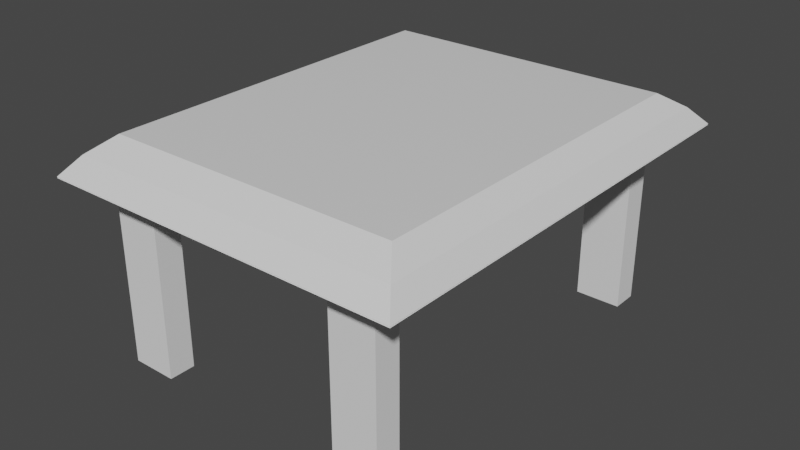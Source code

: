 # Source: DRTable.blend  (saved by Blender 2.82.7; exported with 4.5.12 LTS)
import bpy
from mathutils import Matrix  # noqa: F401  (used for matrix-valued properties, if any)

bpy.ops.wm.read_factory_settings(use_empty=True)
scene = bpy.context.scene
scene.name = 'Scene'

# ---- collections
col_collection = bpy.data.collections.new('Collection'); scene.collection.children.link(col_collection)

# ---- materials (node trees are filled in below, after node groups)
mat_material = bpy.data.materials.new('Material')
mat_material.alpha_threshold = 0.0
mat_material.use_transparent_shadow = False
mat_material.line_color = (0.0, 0.0, 0.0, 1.0)

# ---- material node trees
mat_material.use_nodes = True; mat_material.node_tree.nodes.clear()
_N = mat_material.node_tree.nodes; _L = mat_material.node_tree.links
n0 = _N.new('ShaderNodeOutputMaterial'); n0.name = 'Material Output'; n0.location = (300, 300)
n1 = _N.new('ShaderNodeBsdfPrincipled'); n1.name = 'Principled BSDF'; n1.location = (10, 300)
n1.distribution = 'GGX'
n1.subsurface_method = 'BURLEY'
n1.inputs[2].default_value = 0.4
n1.inputs[3].default_value = 1.45
n1.inputs[27].default_value = (0.0, 0.0, 0.0, 1.0)
n1.inputs[28].default_value = 1.0
_L.new(n1.outputs[0], n0.inputs[0])
n0.is_active_output = True

# ---- world
world_world = bpy.data.worlds.new('World'); scene.world = world_world
world_world.use_nodes = True; world_world.node_tree.nodes.clear()
_N = world_world.node_tree.nodes; _L = world_world.node_tree.links
n0 = _N.new('ShaderNodeOutputWorld'); n0.name = 'World Output'; n0.location = (300, 300)
n1 = _N.new('ShaderNodeBackground'); n1.name = 'Background'; n1.location = (10, 300)
n1.inputs[0].default_value = (0.05088, 0.05088, 0.05088, 1.0)
_L.new(n1.outputs[0], n0.inputs[0])
n0.is_active_output = True
world_world.color = (0.05088, 0.05088, 0.05088)
world_world.use_sun_shadow = False
world_world.sun_shadow_jitter_overblur = 0.0

# ---- meshes
me_cube = bpy.data.meshes.new('Cube')
me_cube.from_pydata([(1.439, 1.808, 0.1564), (1.363, -1.816, -0.4217), (1.439, -1.808, 0.1564), (1.363, 1.816, -0.4217), (-1.439, 1.808, 0.1564), (-1.363, -1.816, -0.4217), (-1.439, -1.808, 0.1564), (-1.363, 1.816, -0.4217), (1.629, 2.047, 0.0), (-1.629, -2.047, 0.0), (1.629, -2.047, 0.0), (-1.629, 2.047, 0.0), (-1.769, 2.222, -0.1755), (-1.769, -2.222, -0.1755), (1.769, 2.222, -0.1755), (1.769, -2.222, -0.1755), (1.769, 2.222, -0.1755), (1.363, 1.816, -0.1755), (1.363, -1.816, -0.1755), (1.769, -2.222, -0.1755), (-1.769, 2.222, -0.1755), (-1.363, 1.816, -0.1755), (-1.363, -1.816, -0.1755), (-1.769, -2.222, -0.1755)], [], [(0, 4, 6, 2), (10, 2, 6, 9), (9, 6, 4, 11), (19, 16, 14, 15), (8, 0, 2, 10), (11, 4, 0, 8), (12, 11, 8, 14), (14, 8, 10, 15), (13, 9, 11, 12), (15, 10, 9, 13), (18, 22, 5, 1), (20, 23, 13, 12), (23, 19, 15, 13), (21, 22, 23, 20), (17, 21, 20, 16), (22, 18, 19, 23), (18, 17, 16, 19), (16, 20, 12, 14), (21, 17, 3, 7), (22, 21, 7, 5), (17, 18, 1, 3)])
_uv = me_cube.uv_layers.new(name='UVMap')
_uv.uv.foreach_set('vector', [0.625, 0.5, 0.875, 0.5, 0.875, 0.75, 0.625, 0.75, 0.5, 0.75, 0.625, 0.75, 0.625, 1.0, 0.5, 1.0, 0.5, 0.0, 0.625, 0.0, 0.625, 0.25, 0.5, 0.25, 0.375, 0.75, 0.375, 0.5, 0.375, 0.5, 0.375, 0.75, 0.5, 0.5, 0.625, 0.5, 0.625, 0.75, 0.5, 0.75, 0.5, 0.25, 0.625, 0.25, 0.625, 0.5, 0.5, 0.5, 0.375, 0.25, 0.5, 0.25, 0.5, 0.5, 0.375, 0.5, 0.375, 0.5, 0.5, 0.5, 0.5, 0.75, 0.375, 0.75, 0.375, 0.0, 0.5, 0.0, 0.5, 0.25, 0.375, 0.25, 0.375, 0.75, 0.5, 0.75, 0.5, 1.0, 0.375, 1.0, 0.3463, 0.7272, 0.1537, 0.7272, 0.1537, 0.7272, 0.3463, 0.7272, 0.125, 0.5, 0.125, 0.75, 0.125, 0.75, 0.125, 0.5, 0.125, 0.75, 0.375, 0.75, 0.375, 0.75, 0.125, 0.75, 0.1537, 0.5228, 0.1537, 0.7272, 0.125, 0.75, 0.125, 0.5, 0.3463, 0.5228, 0.1537, 0.5228, 0.125, 0.5, 0.375, 0.5, 0.1537, 0.7272, 0.3463, 0.7272, 0.375, 0.75, 0.125, 0.75, 0.3463, 0.7272, 0.3463, 0.5228, 0.375, 0.5, 0.375, 0.75, 0.375, 0.5, 0.125, 0.5, 0.125, 0.5, 0.375, 0.5, 0.1537, 0.5228, 0.3463, 0.5228, 0.3463, 0.5228, 0.1537, 0.5228, 0.1537, 0.7272, 0.1537, 0.5228, 0.1537, 0.5228, 0.1537, 0.7272, 0.3463, 0.5228, 0.3463, 0.7272, 0.3463, 0.7272, 0.3463, 0.5228])
me_cube.materials.append(mat_material)
me_cube.use_remesh_preserve_volume = False
me_cube.use_remesh_preserve_attributes = False
me_cube.use_mirror_vertex_groups = False
me_cube.update()
me_cube_001 = bpy.data.meshes.new('Cube.001')
me_cube_001.from_pydata([(-1.0, -1.0, -1.0), (-1.0, -1.0, 1.0), (-1.0, 1.0, -1.0), (-1.0, 1.0, 1.0), (1.0, -1.0, -1.0), (1.0, -1.0, 1.0), (1.0, 1.0, -1.0), (1.0, 1.0, 1.0), (-0.9942, -0.9942, -0.9942), (-0.9942, -0.9942, 0.9942), (-0.9942, 0.9942, -0.9942), (-0.9942, 0.9942, 0.9942), (0.9942, -0.9942, -0.9942), (0.9942, -0.9942, 0.9942), (0.9942, 0.9942, -0.9942), (0.9942, 0.9942, 0.9942)], [], [(0, 1, 3, 2), (2, 3, 7, 6), (6, 7, 5, 4), (4, 5, 1, 0), (2, 6, 4, 0), (7, 3, 1, 5), (8, 10, 11, 9), (10, 14, 15, 11), (14, 12, 13, 15), (12, 8, 9, 13), (10, 8, 12, 14), (15, 13, 9, 11)])
_uv = me_cube_001.uv_layers.new(name='UVMap')
_uv.uv.foreach_set('vector', [0.375, 0.0, 0.625, 0.0, 0.625, 0.25, 0.375, 0.25, 0.375, 0.25, 0.625, 0.25, 0.625, 0.5, 0.375, 0.5, 0.375, 0.5, 0.625, 0.5, 0.625, 0.75, 0.375, 0.75, 0.375, 0.75, 0.625, 0.75, 0.625, 1.0, 0.375, 1.0, 0.125, 0.5, 0.375, 0.5, 0.375, 0.75, 0.125, 0.75, 0.625, 0.5, 0.875, 0.5, 0.875, 0.75, 0.625, 0.75, 0.375, 0.0, 0.375, 0.25, 0.625, 0.25, 0.625, 0.0, 0.375, 0.25, 0.375, 0.5, 0.625, 0.5, 0.625, 0.25, 0.375, 0.5, 0.375, 0.75, 0.625, 0.75, 0.625, 0.5, 0.375, 0.75, 0.375, 1.0, 0.625, 1.0, 0.625, 0.75, 0.125, 0.5, 0.125, 0.75, 0.375, 0.75, 0.375, 0.5, 0.625, 0.5, 0.625, 0.75, 0.875, 0.75, 0.875, 0.5])
me_cube_001.use_remesh_fix_poles = True
me_cube_001.use_remesh_preserve_attributes = False
me_cube_001.use_mirror_vertex_groups = False
me_cube_001.update()
me_cube_002 = bpy.data.meshes.new('Cube.002')
me_cube_002.from_pydata([(-1.0, -1.0, -1.0), (-1.0, -1.0, 1.0), (-1.0, 1.0, -1.0), (-1.0, 1.0, 1.0), (1.0, -1.0, -1.0), (1.0, -1.0, 1.0), (1.0, 1.0, -1.0), (1.0, 1.0, 1.0), (-0.9942, -0.9942, -0.9942), (-0.9942, -0.9942, 0.9942), (-0.9942, 0.9942, -0.9942), (-0.9942, 0.9942, 0.9942), (0.9942, -0.9942, -0.9942), (0.9942, -0.9942, 0.9942), (0.9942, 0.9942, -0.9942), (0.9942, 0.9942, 0.9942)], [], [(0, 1, 3, 2), (2, 3, 7, 6), (6, 7, 5, 4), (4, 5, 1, 0), (2, 6, 4, 0), (7, 3, 1, 5), (8, 10, 11, 9), (10, 14, 15, 11), (14, 12, 13, 15), (12, 8, 9, 13), (10, 8, 12, 14), (15, 13, 9, 11)])
_uv = me_cube_002.uv_layers.new(name='UVMap')
_uv.uv.foreach_set('vector', [0.375, 0.0, 0.625, 0.0, 0.625, 0.25, 0.375, 0.25, 0.375, 0.25, 0.625, 0.25, 0.625, 0.5, 0.375, 0.5, 0.375, 0.5, 0.625, 0.5, 0.625, 0.75, 0.375, 0.75, 0.375, 0.75, 0.625, 0.75, 0.625, 1.0, 0.375, 1.0, 0.125, 0.5, 0.375, 0.5, 0.375, 0.75, 0.125, 0.75, 0.625, 0.5, 0.875, 0.5, 0.875, 0.75, 0.625, 0.75, 0.375, 0.0, 0.375, 0.25, 0.625, 0.25, 0.625, 0.0, 0.375, 0.25, 0.375, 0.5, 0.625, 0.5, 0.625, 0.25, 0.375, 0.5, 0.375, 0.75, 0.625, 0.75, 0.625, 0.5, 0.375, 0.75, 0.375, 1.0, 0.625, 1.0, 0.625, 0.75, 0.125, 0.5, 0.125, 0.75, 0.375, 0.75, 0.375, 0.5, 0.625, 0.5, 0.625, 0.75, 0.875, 0.75, 0.875, 0.5])
me_cube_002.use_remesh_fix_poles = True
me_cube_002.use_remesh_preserve_attributes = False
me_cube_002.use_mirror_vertex_groups = False
me_cube_002.update()
me_cube_003 = bpy.data.meshes.new('Cube.003')
me_cube_003.from_pydata([(-1.0, -1.0, -1.0), (-1.0, -1.0, 1.0), (-1.0, 1.0, -1.0), (-1.0, 1.0, 1.0), (1.0, -1.0, -1.0), (1.0, -1.0, 1.0), (1.0, 1.0, -1.0), (1.0, 1.0, 1.0), (-0.9942, -0.9942, -0.9942), (-0.9942, -0.9942, 0.9942), (-0.9942, 0.9942, -0.9942), (-0.9942, 0.9942, 0.9942), (0.9942, -0.9942, -0.9942), (0.9942, -0.9942, 0.9942), (0.9942, 0.9942, -0.9942), (0.9942, 0.9942, 0.9942)], [], [(0, 1, 3, 2), (2, 3, 7, 6), (6, 7, 5, 4), (4, 5, 1, 0), (2, 6, 4, 0), (7, 3, 1, 5), (8, 10, 11, 9), (10, 14, 15, 11), (14, 12, 13, 15), (12, 8, 9, 13), (10, 8, 12, 14), (15, 13, 9, 11)])
_uv = me_cube_003.uv_layers.new(name='UVMap')
_uv.uv.foreach_set('vector', [0.375, 0.0, 0.625, 0.0, 0.625, 0.25, 0.375, 0.25, 0.375, 0.25, 0.625, 0.25, 0.625, 0.5, 0.375, 0.5, 0.375, 0.5, 0.625, 0.5, 0.625, 0.75, 0.375, 0.75, 0.375, 0.75, 0.625, 0.75, 0.625, 1.0, 0.375, 1.0, 0.125, 0.5, 0.375, 0.5, 0.375, 0.75, 0.125, 0.75, 0.625, 0.5, 0.875, 0.5, 0.875, 0.75, 0.625, 0.75, 0.375, 0.0, 0.375, 0.25, 0.625, 0.25, 0.625, 0.0, 0.375, 0.25, 0.375, 0.5, 0.625, 0.5, 0.625, 0.25, 0.375, 0.5, 0.375, 0.75, 0.625, 0.75, 0.625, 0.5, 0.375, 0.75, 0.375, 1.0, 0.625, 1.0, 0.625, 0.75, 0.125, 0.5, 0.125, 0.75, 0.375, 0.75, 0.375, 0.5, 0.625, 0.5, 0.625, 0.75, 0.875, 0.75, 0.875, 0.5])
me_cube_003.use_remesh_fix_poles = True
me_cube_003.use_remesh_preserve_attributes = False
me_cube_003.use_mirror_vertex_groups = False
me_cube_003.update()
me_cube_004 = bpy.data.meshes.new('Cube.004')
me_cube_004.from_pydata([(-1.0, -1.0, -1.0), (-1.0, -1.0, 1.0), (-1.0, 1.0, -1.0), (-1.0, 1.0, 1.0), (1.0, -1.0, -1.0), (1.0, -1.0, 1.0), (1.0, 1.0, -1.0), (1.0, 1.0, 1.0), (-0.9942, -0.9942, -0.9942), (-0.9942, -0.9942, 0.9942), (-0.9942, 0.9942, -0.9942), (-0.9942, 0.9942, 0.9942), (0.9942, -0.9942, -0.9942), (0.9942, -0.9942, 0.9942), (0.9942, 0.9942, -0.9942), (0.9942, 0.9942, 0.9942)], [], [(0, 1, 3, 2), (2, 3, 7, 6), (6, 7, 5, 4), (4, 5, 1, 0), (2, 6, 4, 0), (7, 3, 1, 5), (8, 10, 11, 9), (10, 14, 15, 11), (14, 12, 13, 15), (12, 8, 9, 13), (10, 8, 12, 14), (15, 13, 9, 11)])
_uv = me_cube_004.uv_layers.new(name='UVMap')
_uv.uv.foreach_set('vector', [0.375, 0.0, 0.625, 0.0, 0.625, 0.25, 0.375, 0.25, 0.375, 0.25, 0.625, 0.25, 0.625, 0.5, 0.375, 0.5, 0.375, 0.5, 0.625, 0.5, 0.625, 0.75, 0.375, 0.75, 0.375, 0.75, 0.625, 0.75, 0.625, 1.0, 0.375, 1.0, 0.125, 0.5, 0.375, 0.5, 0.375, 0.75, 0.125, 0.75, 0.625, 0.5, 0.875, 0.5, 0.875, 0.75, 0.625, 0.75, 0.375, 0.0, 0.375, 0.25, 0.625, 0.25, 0.625, 0.0, 0.375, 0.25, 0.375, 0.5, 0.625, 0.5, 0.625, 0.25, 0.375, 0.5, 0.375, 0.75, 0.625, 0.75, 0.625, 0.5, 0.375, 0.75, 0.375, 1.0, 0.625, 1.0, 0.625, 0.75, 0.125, 0.5, 0.125, 0.75, 0.375, 0.75, 0.375, 0.5, 0.625, 0.5, 0.625, 0.75, 0.875, 0.75, 0.875, 0.5])
me_cube_004.use_remesh_fix_poles = True
me_cube_004.use_remesh_preserve_attributes = False
me_cube_004.use_mirror_vertex_groups = False
me_cube_004.update()

# ---- objects
ob_tabletop = bpy.data.objects.new('TableTop', me_cube)
ob_leg = bpy.data.objects.new('Leg', me_cube_001)
ob_leg1 = bpy.data.objects.new('Leg1', me_cube_002)
ob_leg1_001 = bpy.data.objects.new('Leg1.001', me_cube_003)
ob_leg_001 = bpy.data.objects.new('Leg.001', me_cube_004)

# ---- transforms, parenting, visibility, modifiers, constraints
ob_tabletop.location = (0.0, 0.0, 0.0)
ob_tabletop.lock_rotations_4d = False
ob_tabletop.empty_display_type = 'ARROWS'
ob_tabletop.lineart.crease_threshold = 0.0
_m = ob_tabletop.modifiers.new('Solidify', 'SOLIDIFY')
_m.nonmanifold_merge_threshold = 0.0003
ob_leg.location = (1.146, -1.778, -0.9742)
ob_leg.scale = (0.2232, 0.1289, 1.0)
ob_leg.lineart.crease_threshold = 0.0
ob_leg1.location = (1.146, 1.743, -0.9742)
ob_leg1.scale = (0.2232, 0.1289, 1.0)
ob_leg1.lineart.crease_threshold = 0.0
ob_leg1_001.location = (-1.154, 1.743, -0.9742)
ob_leg1_001.scale = (0.2232, 0.1289, 1.0)
ob_leg1_001.lineart.crease_threshold = 0.0
ob_leg_001.location = (-1.206, -1.778, -0.9742)
ob_leg_001.scale = (0.2232, 0.1289, 1.0)
ob_leg_001.lineart.crease_threshold = 0.0

# ---- collection membership
col_collection.objects.link(ob_tabletop)
col_collection.objects.link(ob_leg)
col_collection.objects.link(ob_leg1)
col_collection.objects.link(ob_leg1_001)
col_collection.objects.link(ob_leg_001)

# ---- scene / render settings (as saved in the file)
scene.frame_start = 1; scene.frame_end = 250; scene.frame_set(1)
scene.render.engine = 'BLENDER_EEVEE_NEXT'
scene.cycles.use_denoising = False
scene.cycles.samples = 128
scene.cycles.sampling_pattern = 'TABULATED_SOBOL'
scene.cycles.use_adaptive_sampling = False
scene.cycles.use_light_tree = False
scene.view_settings.view_transform = 'Filmic'
bpy.context.view_layer.update()

# ---- added for rendering (the .blend has no active camera and no usable light): camera, sun
cam_auto = bpy.data.cameras.new('AutoCamera')
cam_auto.lens = 50.0
cam_auto.sensor_width = 36.0
cam_auto.clip_end = 1000.0
ob_auto_camera = bpy.data.objects.new('AutoCamera', cam_auto)
scene.collection.objects.link(ob_auto_camera)
ob_auto_camera.location = (5.61362, -6.73634, 3.58198)
ob_auto_camera.rotation_euler = (1.09748, -7.21219e-08, 0.694738)
scene.camera = ob_auto_camera
light_auto_sun = bpy.data.lights.new('AutoSun', 'SUN')
light_auto_sun.energy = 3.0
light_auto_sun.angle = 0.0523599
ob_auto_sun = bpy.data.objects.new('AutoSun', light_auto_sun)
scene.collection.objects.link(ob_auto_sun)
ob_auto_sun.rotation_euler = (0.872665, 0.174533, 0.523599)
bpy.context.view_layer.update()
